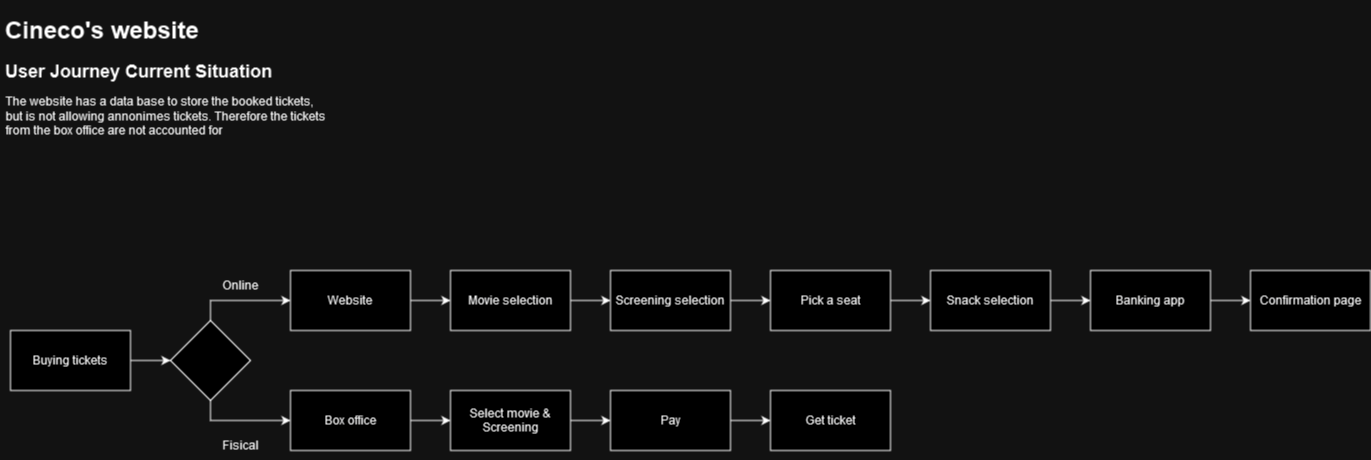

The diagram above was exported from draw.io. Its source (the exported page's mxGraphModel, read from the mxfile embedded in the PNG):
<mxGraphModel dx="1037" dy="551" grid="1" gridSize="10" guides="1" tooltips="1" connect="1" arrows="1" fold="1" page="1" pageScale="1" pageWidth="827" pageHeight="1169" math="0" shadow="0">
  <root>
    <mxCell id="0" />
    <mxCell id="1" parent="0" />
    <mxCell id="m0aF3xc4tJ4CbTz1nR86-1" value="&lt;h1&gt;Cineco's website&lt;br&gt;&lt;/h1&gt;&lt;p&gt;&lt;b&gt;&lt;font style=&quot;font-size: 18px;&quot;&gt;User Journey Current Situation&lt;/font&gt;&lt;/b&gt;&lt;br&gt;&lt;/p&gt;&lt;p&gt;The website has a data base to store the booked tickets, but is not allowing annonimes tickets. Therefore the tickets from the box office are not accounted for&lt;br&gt;&lt;/p&gt;" style="text;html=1;strokeColor=none;fillColor=none;spacing=5;spacingTop=-20;whiteSpace=wrap;overflow=hidden;rounded=0;" parent="1" vertex="1">
      <mxGeometry x="30" y="30" width="330" height="130" as="geometry" />
    </mxCell>
    <mxCell id="m0aF3xc4tJ4CbTz1nR86-4" value="" style="edgeStyle=orthogonalEdgeStyle;rounded=0;orthogonalLoop=1;jettySize=auto;html=1;" parent="1" source="m0aF3xc4tJ4CbTz1nR86-2" target="m0aF3xc4tJ4CbTz1nR86-3" edge="1">
      <mxGeometry relative="1" as="geometry" />
    </mxCell>
    <mxCell id="m0aF3xc4tJ4CbTz1nR86-2" value="Movie selection" style="rounded=0;whiteSpace=wrap;html=1;" parent="1" vertex="1">
      <mxGeometry x="480" y="290" width="120" height="60" as="geometry" />
    </mxCell>
    <mxCell id="m0aF3xc4tJ4CbTz1nR86-6" value="" style="edgeStyle=orthogonalEdgeStyle;rounded=0;orthogonalLoop=1;jettySize=auto;html=1;exitX=1;exitY=0.5;exitDx=0;exitDy=0;" parent="1" source="m0aF3xc4tJ4CbTz1nR86-23" target="m0aF3xc4tJ4CbTz1nR86-5" edge="1">
      <mxGeometry relative="1" as="geometry" />
    </mxCell>
    <mxCell id="m0aF3xc4tJ4CbTz1nR86-24" value="" style="edgeStyle=orthogonalEdgeStyle;rounded=0;orthogonalLoop=1;jettySize=auto;html=1;" parent="1" source="m0aF3xc4tJ4CbTz1nR86-3" target="m0aF3xc4tJ4CbTz1nR86-23" edge="1">
      <mxGeometry relative="1" as="geometry" />
    </mxCell>
    <mxCell id="m0aF3xc4tJ4CbTz1nR86-3" value="&lt;div&gt;Screening selection&lt;/div&gt;" style="rounded=0;whiteSpace=wrap;html=1;" parent="1" vertex="1">
      <mxGeometry x="640" y="290" width="120" height="60" as="geometry" />
    </mxCell>
    <mxCell id="m0aF3xc4tJ4CbTz1nR86-8" value="" style="edgeStyle=orthogonalEdgeStyle;rounded=0;orthogonalLoop=1;jettySize=auto;html=1;" parent="1" source="m0aF3xc4tJ4CbTz1nR86-5" target="m0aF3xc4tJ4CbTz1nR86-7" edge="1">
      <mxGeometry relative="1" as="geometry" />
    </mxCell>
    <mxCell id="m0aF3xc4tJ4CbTz1nR86-5" value="&lt;div&gt;Snack selection&lt;/div&gt;" style="rounded=0;whiteSpace=wrap;html=1;" parent="1" vertex="1">
      <mxGeometry x="960" y="290" width="120" height="60" as="geometry" />
    </mxCell>
    <mxCell id="m0aF3xc4tJ4CbTz1nR86-10" value="" style="edgeStyle=orthogonalEdgeStyle;rounded=0;orthogonalLoop=1;jettySize=auto;html=1;" parent="1" source="m0aF3xc4tJ4CbTz1nR86-7" target="m0aF3xc4tJ4CbTz1nR86-9" edge="1">
      <mxGeometry relative="1" as="geometry" />
    </mxCell>
    <mxCell id="m0aF3xc4tJ4CbTz1nR86-7" value="Banking app" style="rounded=0;whiteSpace=wrap;html=1;" parent="1" vertex="1">
      <mxGeometry x="1120" y="290" width="120" height="60" as="geometry" />
    </mxCell>
    <mxCell id="m0aF3xc4tJ4CbTz1nR86-9" value="Confirmation page" style="rounded=0;whiteSpace=wrap;html=1;" parent="1" vertex="1">
      <mxGeometry x="1280" y="290" width="120" height="60" as="geometry" />
    </mxCell>
    <mxCell id="m0aF3xc4tJ4CbTz1nR86-15" style="edgeStyle=orthogonalEdgeStyle;rounded=0;orthogonalLoop=1;jettySize=auto;html=1;" parent="1" source="m0aF3xc4tJ4CbTz1nR86-14" target="m0aF3xc4tJ4CbTz1nR86-2" edge="1">
      <mxGeometry relative="1" as="geometry" />
    </mxCell>
    <mxCell id="m0aF3xc4tJ4CbTz1nR86-14" value="Website" style="rounded=0;whiteSpace=wrap;html=1;" parent="1" vertex="1">
      <mxGeometry x="320" y="290" width="120" height="60" as="geometry" />
    </mxCell>
    <mxCell id="m0aF3xc4tJ4CbTz1nR86-18" value="" style="edgeStyle=orthogonalEdgeStyle;rounded=0;orthogonalLoop=1;jettySize=auto;html=1;" parent="1" source="m0aF3xc4tJ4CbTz1nR86-16" target="m0aF3xc4tJ4CbTz1nR86-17" edge="1">
      <mxGeometry relative="1" as="geometry" />
    </mxCell>
    <mxCell id="m0aF3xc4tJ4CbTz1nR86-16" value="Box office" style="rounded=0;whiteSpace=wrap;html=1;" parent="1" vertex="1">
      <mxGeometry x="320" y="410" width="120" height="60" as="geometry" />
    </mxCell>
    <mxCell id="m0aF3xc4tJ4CbTz1nR86-20" value="" style="edgeStyle=orthogonalEdgeStyle;rounded=0;orthogonalLoop=1;jettySize=auto;html=1;" parent="1" source="m0aF3xc4tJ4CbTz1nR86-17" target="m0aF3xc4tJ4CbTz1nR86-19" edge="1">
      <mxGeometry relative="1" as="geometry" />
    </mxCell>
    <mxCell id="m0aF3xc4tJ4CbTz1nR86-17" value="Select movie &amp;amp; Screening" style="rounded=0;whiteSpace=wrap;html=1;" parent="1" vertex="1">
      <mxGeometry x="480" y="410" width="120" height="60" as="geometry" />
    </mxCell>
    <mxCell id="m0aF3xc4tJ4CbTz1nR86-22" value="" style="edgeStyle=orthogonalEdgeStyle;rounded=0;orthogonalLoop=1;jettySize=auto;html=1;" parent="1" source="m0aF3xc4tJ4CbTz1nR86-19" target="m0aF3xc4tJ4CbTz1nR86-21" edge="1">
      <mxGeometry relative="1" as="geometry" />
    </mxCell>
    <mxCell id="m0aF3xc4tJ4CbTz1nR86-19" value="Pay" style="whiteSpace=wrap;html=1;rounded=0;" parent="1" vertex="1">
      <mxGeometry x="640" y="410" width="120" height="60" as="geometry" />
    </mxCell>
    <mxCell id="m0aF3xc4tJ4CbTz1nR86-21" value="Get ticket" style="whiteSpace=wrap;html=1;rounded=0;" parent="1" vertex="1">
      <mxGeometry x="800" y="410" width="120" height="60" as="geometry" />
    </mxCell>
    <mxCell id="m0aF3xc4tJ4CbTz1nR86-23" value="Pick a seat" style="whiteSpace=wrap;html=1;rounded=0;" parent="1" vertex="1">
      <mxGeometry x="800" y="290" width="120" height="60" as="geometry" />
    </mxCell>
    <mxCell id="m0aF3xc4tJ4CbTz1nR86-29" style="edgeStyle=orthogonalEdgeStyle;rounded=0;orthogonalLoop=1;jettySize=auto;html=1;entryX=0;entryY=0.5;entryDx=0;entryDy=0;" parent="1" source="m0aF3xc4tJ4CbTz1nR86-25" target="m0aF3xc4tJ4CbTz1nR86-26" edge="1">
      <mxGeometry relative="1" as="geometry" />
    </mxCell>
    <mxCell id="m0aF3xc4tJ4CbTz1nR86-25" value="Buying tickets" style="rounded=0;whiteSpace=wrap;html=1;" parent="1" vertex="1">
      <mxGeometry x="40" y="350" width="120" height="60" as="geometry" />
    </mxCell>
    <mxCell id="m0aF3xc4tJ4CbTz1nR86-27" style="edgeStyle=orthogonalEdgeStyle;rounded=0;orthogonalLoop=1;jettySize=auto;html=1;exitX=0.5;exitY=0;exitDx=0;exitDy=0;" parent="1" source="m0aF3xc4tJ4CbTz1nR86-26" target="m0aF3xc4tJ4CbTz1nR86-14" edge="1">
      <mxGeometry relative="1" as="geometry">
        <Array as="points">
          <mxPoint x="240" y="320" />
        </Array>
      </mxGeometry>
    </mxCell>
    <mxCell id="m0aF3xc4tJ4CbTz1nR86-28" style="edgeStyle=orthogonalEdgeStyle;rounded=0;orthogonalLoop=1;jettySize=auto;html=1;exitX=0.5;exitY=1;exitDx=0;exitDy=0;entryX=0;entryY=0.5;entryDx=0;entryDy=0;" parent="1" source="m0aF3xc4tJ4CbTz1nR86-26" target="m0aF3xc4tJ4CbTz1nR86-16" edge="1">
      <mxGeometry relative="1" as="geometry">
        <Array as="points">
          <mxPoint x="240" y="440" />
        </Array>
      </mxGeometry>
    </mxCell>
    <mxCell id="m0aF3xc4tJ4CbTz1nR86-26" value="" style="rhombus;whiteSpace=wrap;html=1;" parent="1" vertex="1">
      <mxGeometry x="200" y="340" width="80" height="80" as="geometry" />
    </mxCell>
    <mxCell id="m0aF3xc4tJ4CbTz1nR86-30" value="Fisical" style="text;html=1;strokeColor=none;fillColor=none;align=center;verticalAlign=middle;whiteSpace=wrap;rounded=0;" parent="1" vertex="1">
      <mxGeometry x="240" y="450" width="60" height="30" as="geometry" />
    </mxCell>
    <mxCell id="m0aF3xc4tJ4CbTz1nR86-31" value="Online" style="text;html=1;strokeColor=none;fillColor=none;align=center;verticalAlign=middle;whiteSpace=wrap;rounded=0;" parent="1" vertex="1">
      <mxGeometry x="240" y="290" width="60" height="30" as="geometry" />
    </mxCell>
  </root>
</mxGraphModel>